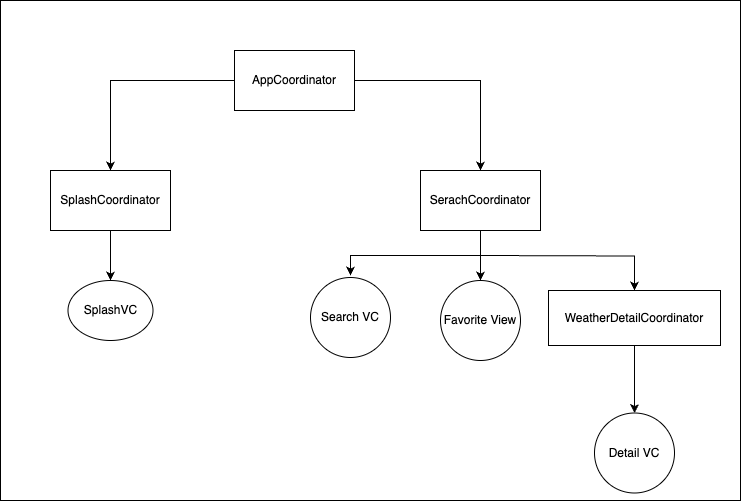

The diagram above was exported from draw.io. Its source (the exported page's mxGraphModel, read from the mxfile embedded in the PNG):
<mxGraphModel dx="954" dy="557" grid="1" gridSize="10" guides="1" tooltips="1" connect="1" arrows="1" fold="1" page="1" pageScale="1" pageWidth="827" pageHeight="1169" math="0" shadow="0">
  <root>
    <mxCell id="0" />
    <mxCell id="1" parent="0" />
    <mxCell id="_0O1wWlhIQO-ws0OKint-20" value="" style="rounded=0;whiteSpace=wrap;html=1;" vertex="1" parent="1">
      <mxGeometry x="120" y="40" width="740" height="500" as="geometry" />
    </mxCell>
    <mxCell id="_0O1wWlhIQO-ws0OKint-4" value="" style="edgeStyle=orthogonalEdgeStyle;rounded=0;orthogonalLoop=1;jettySize=auto;html=1;" edge="1" parent="1" source="_0O1wWlhIQO-ws0OKint-1" target="_0O1wWlhIQO-ws0OKint-3">
      <mxGeometry relative="1" as="geometry" />
    </mxCell>
    <mxCell id="_0O1wWlhIQO-ws0OKint-6" value="" style="edgeStyle=orthogonalEdgeStyle;rounded=0;orthogonalLoop=1;jettySize=auto;html=1;" edge="1" parent="1" source="_0O1wWlhIQO-ws0OKint-1" target="_0O1wWlhIQO-ws0OKint-5">
      <mxGeometry relative="1" as="geometry" />
    </mxCell>
    <mxCell id="_0O1wWlhIQO-ws0OKint-1" value="AppCoordinator" style="rounded=0;whiteSpace=wrap;html=1;" vertex="1" parent="1">
      <mxGeometry x="354" y="90" width="120" height="60" as="geometry" />
    </mxCell>
    <mxCell id="_0O1wWlhIQO-ws0OKint-8" value="" style="edgeStyle=orthogonalEdgeStyle;rounded=0;orthogonalLoop=1;jettySize=auto;html=1;" edge="1" parent="1" source="_0O1wWlhIQO-ws0OKint-3" target="_0O1wWlhIQO-ws0OKint-7">
      <mxGeometry relative="1" as="geometry" />
    </mxCell>
    <mxCell id="_0O1wWlhIQO-ws0OKint-3" value="SplashCoordinator" style="whiteSpace=wrap;html=1;rounded=0;" vertex="1" parent="1">
      <mxGeometry x="170" y="210" width="120" height="60" as="geometry" />
    </mxCell>
    <mxCell id="_0O1wWlhIQO-ws0OKint-11" value="" style="edgeStyle=orthogonalEdgeStyle;rounded=0;orthogonalLoop=1;jettySize=auto;html=1;" edge="1" parent="1">
      <mxGeometry relative="1" as="geometry">
        <mxPoint x="600" y="275" as="sourcePoint" />
        <mxPoint x="470" y="315" as="targetPoint" />
        <Array as="points">
          <mxPoint x="600" y="295" />
          <mxPoint x="470" y="295" />
        </Array>
      </mxGeometry>
    </mxCell>
    <mxCell id="_0O1wWlhIQO-ws0OKint-16" value="" style="edgeStyle=orthogonalEdgeStyle;rounded=0;orthogonalLoop=1;jettySize=auto;html=1;" edge="1" parent="1" source="_0O1wWlhIQO-ws0OKint-5" target="_0O1wWlhIQO-ws0OKint-15">
      <mxGeometry relative="1" as="geometry" />
    </mxCell>
    <mxCell id="_0O1wWlhIQO-ws0OKint-17" style="edgeStyle=orthogonalEdgeStyle;rounded=0;orthogonalLoop=1;jettySize=auto;html=1;exitX=0.5;exitY=1;exitDx=0;exitDy=0;entryX=0.5;entryY=0;entryDx=0;entryDy=0;" edge="1" parent="1" target="_0O1wWlhIQO-ws0OKint-12">
      <mxGeometry relative="1" as="geometry">
        <mxPoint x="600" y="295" as="sourcePoint" />
        <mxPoint x="754" y="320" as="targetPoint" />
      </mxGeometry>
    </mxCell>
    <mxCell id="_0O1wWlhIQO-ws0OKint-5" value="SerachCoordinator" style="whiteSpace=wrap;html=1;rounded=0;" vertex="1" parent="1">
      <mxGeometry x="540" y="210" width="120" height="60" as="geometry" />
    </mxCell>
    <mxCell id="_0O1wWlhIQO-ws0OKint-7" value="SplashVC" style="ellipse;whiteSpace=wrap;html=1;rounded=0;" vertex="1" parent="1">
      <mxGeometry x="187.5" y="320" width="85" height="60" as="geometry" />
    </mxCell>
    <mxCell id="_0O1wWlhIQO-ws0OKint-10" value="Search VC" style="ellipse;whiteSpace=wrap;html=1;rounded=0;" vertex="1" parent="1">
      <mxGeometry x="430" y="317" width="80" height="80" as="geometry" />
    </mxCell>
    <mxCell id="_0O1wWlhIQO-ws0OKint-19" value="" style="edgeStyle=orthogonalEdgeStyle;rounded=0;orthogonalLoop=1;jettySize=auto;html=1;" edge="1" parent="1" source="_0O1wWlhIQO-ws0OKint-12" target="_0O1wWlhIQO-ws0OKint-18">
      <mxGeometry relative="1" as="geometry" />
    </mxCell>
    <mxCell id="_0O1wWlhIQO-ws0OKint-12" value="WeatherDetailCoordinator" style="whiteSpace=wrap;html=1;rounded=0;" vertex="1" parent="1">
      <mxGeometry x="668" y="330" width="172" height="55" as="geometry" />
    </mxCell>
    <mxCell id="_0O1wWlhIQO-ws0OKint-15" value="Favorite View" style="ellipse;whiteSpace=wrap;html=1;rounded=0;" vertex="1" parent="1">
      <mxGeometry x="560" y="320" width="80" height="80" as="geometry" />
    </mxCell>
    <mxCell id="_0O1wWlhIQO-ws0OKint-18" value="Detail VC" style="ellipse;whiteSpace=wrap;html=1;rounded=0;" vertex="1" parent="1">
      <mxGeometry x="714" y="452.5" width="80" height="80" as="geometry" />
    </mxCell>
  </root>
</mxGraphModel>